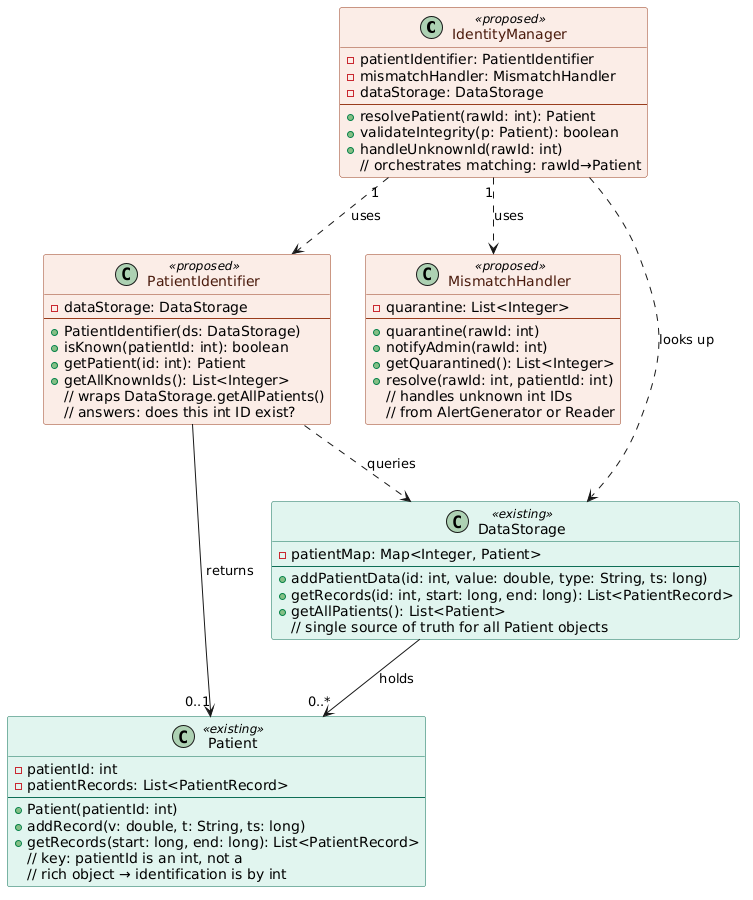

The diagram above was rendered by PlantUML. Its source (embedded in the PNG):
@startuml
' Configuration to match the visual style
skinparam monochrome false
skinparam packageStyle rectangle
skinparam shadowing false

' Style for the "proposed" elements (dashed red/brown borders)
skinparam class {
    BackgroundColor<<proposed>> #FAECE7
    BorderColor<<proposed>> #993C1D
    BorderStyle<<proposed>> dashed
    FontColor<<proposed>> #4A1B0C
}

' Existing classes (solid green borders)
skinparam class {
    BackgroundColor<<existing>> #E1F5EE
    BorderColor<<existing>> #0F6E56
}

class IdentityManager <<proposed>> {
    - patientIdentifier: PatientIdentifier
    - mismatchHandler: MismatchHandler
    - dataStorage: DataStorage
    --
    + resolvePatient(rawId: int): Patient
    + validateIntegrity(p: Patient): boolean
    + handleUnknownId(rawId: int)
    // orchestrates matching: rawId→Patient
}

class PatientIdentifier <<proposed>> {
    - dataStorage: DataStorage
    --
    + PatientIdentifier(ds: DataStorage)
    + isKnown(patientId: int): boolean
    + getPatient(id: int): Patient
    + getAllKnownIds(): List<Integer>
    // wraps DataStorage.getAllPatients()
    // answers: does this int ID exist?
}

class MismatchHandler <<proposed>> {
    - quarantine: List<Integer>
    --
    + quarantine(rawId: int)
    + notifyAdmin(rawId: int)
    + getQuarantined(): List<Integer>
    + resolve(rawId: int, patientId: int)
    // handles unknown int IDs
    // from AlertGenerator or Reader
}

class Patient <<existing>> {
    - patientId: int
    - patientRecords: List<PatientRecord>
    --
    + Patient(patientId: int)
    + addRecord(v: double, t: String, ts: long)
    + getRecords(start: long, end: long): List<PatientRecord>
    // key: patientId is an int, not a
    // rich object → identification is by int
}

class DataStorage <<existing>> {
    - patientMap: Map<Integer, Patient>
    --
    + addPatientData(id: int, value: double, type: String, ts: long)
    + getRecords(id: int, start: long, end: long): List<PatientRecord>
    + getAllPatients(): List<Patient>
    // single source of truth for all Patient objects
}

' --- RELATIONSHIPS ---

' IdentityManager usage of components
IdentityManager "1" ..> PatientIdentifier : uses
IdentityManager "1" ..> MismatchHandler : uses
IdentityManager ..> DataStorage : looks up

' PatientIdentifier interactions
PatientIdentifier ..> DataStorage : queries
PatientIdentifier --> "0..1" Patient : returns

' DataStorage relationship to Patient
DataStorage --> "0..*" Patient : holds
@enduml